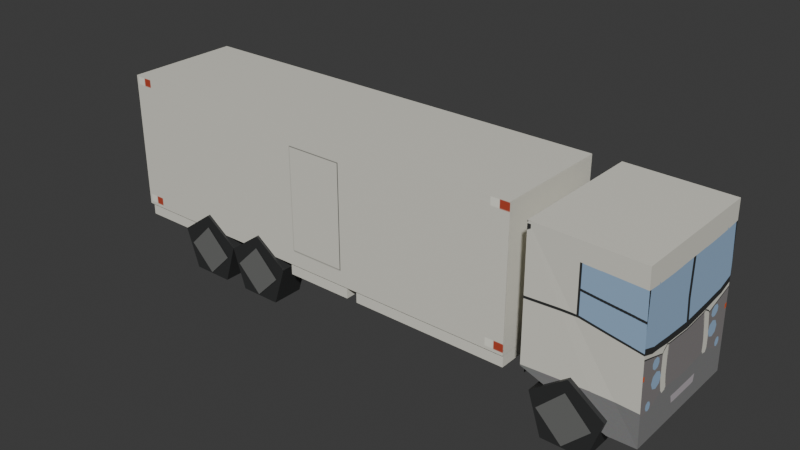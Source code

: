 # Source: caminhao.blend  (saved by Blender 4.3.34; exported with 4.5.12 LTS)
import bpy
from mathutils import Matrix  # noqa: F401  (used for matrix-valued properties, if any)

bpy.ops.wm.read_factory_settings(use_empty=True)
scene = bpy.context.scene
scene.name = 'Scene'

# ---- images (referenced by path relative to the original .blend; pixels are not part of the script)
import os
ASSET_DIR = os.environ.get("B2B_ASSET_DIR", "")  # directory of the original .blend (textures are referenced by path, not embedded)
HERE = os.path.dirname(os.path.abspath(__file__))  # packed textures are extracted next to this script under _unpacked/

def load_image(name, relpath, width, height, colorspace="sRGB"):
    """Load a texture the original file referenced (path relative to the .blend, or extracted next to this script)."""
    p = next((c for c in (os.path.join(HERE, relpath), os.path.join(ASSET_DIR, relpath)) if relpath and os.path.exists(c)), "")
    if p:
        img = bpy.data.images.load(p, check_existing=True)
        img.name = name
    else:  # same state as the original file: an image datablock whose file is absent (Cycles renders it pink)
        img = bpy.data.images.new(name, width, height)
        img.source = "FILE"
        img.filepath = "//" + (relpath or name)
    img.colorspace_settings.name = colorspace
    return img
img_caminhaoalbedolod0 = load_image('caminhaoAlbedoLOD0', '_unpacked/caminhaoAlbedoLOD0.4c30c8e7.png', 2048, 2048, 'sRGB')

# ---- materials (node trees are filled in below, after node groups)
mat_vidro_010 = bpy.data.materials.new('vidro.010')

# ---- material node trees
mat_vidro_010.use_nodes = True; mat_vidro_010.node_tree.nodes.clear()
_N = mat_vidro_010.node_tree.nodes; _L = mat_vidro_010.node_tree.links
n0 = _N.new('ShaderNodeBsdfPrincipled'); n0.name = 'Principled BSDF'; n0.location = (10, 300)
n0.inputs[3].default_value = 1.45
n1 = _N.new('ShaderNodeOutputMaterial'); n1.name = 'Material Output'; n1.location = (300, 300)
n2 = _N.new('ShaderNodeTexImage'); n2.name = 'Image Texture.001'; n2.location = (-406, 530)
n2.image = img_caminhaoalbedolod0
_L.new(n0.outputs[0], n1.inputs[0])
_L.new(n2.outputs[0], n0.inputs[0])
n1.is_active_output = True

# ---- world
world_world = bpy.data.worlds.new('World'); scene.world = world_world
world_world.use_nodes = True; world_world.node_tree.nodes.clear()
_N = world_world.node_tree.nodes; _L = world_world.node_tree.links
n0 = _N.new('ShaderNodeOutputWorld'); n0.name = 'World Output'; n0.location = (300, 300)
n1 = _N.new('ShaderNodeBackground'); n1.name = 'Background'; n1.location = (10, 300)
n1.inputs[0].default_value = (0.05088, 0.05088, 0.05088, 1.0)
_L.new(n1.outputs[0], n0.inputs[0])
n0.is_active_output = True
world_world.color = (0.05088, 0.05088, 0.05088)
world_world.use_sun_shadow = False
world_world.sun_shadow_jitter_overblur = 0.0

# ---- meshes
me_cube_015 = bpy.data.meshes.new('Cube.015')
me_cube_015.from_pydata([(-1.798, -0.3496, 0.2985), (-1.798, -0.3496, 1.134), (-1.798, 0.3575, 0.2985), (-1.798, 0.3575, 1.134), (0.865, -0.3496, 0.2985), (0.865, -0.3496, 1.134), (0.865, 0.3575, 0.2985), (0.865, 0.3575, 1.134), (1.644, 0.4035, 0.1615), (1.006, 0.413, 0.3415), (1.485, 0.4074, 0.1615), (1.002, 0.4146, 1.112), (1.62, 0.4239, 1.101), (1.644, -0.4035, 0.1615), (1.006, -0.413, 0.3415), (1.485, -0.4074, 0.1615), (1.002, -0.4146, 1.112), (1.62, -0.4239, 1.101), (1.12, 0.4394, 0.1641), (1.273, 0.4394, 0.01176), (1.425, 0.4394, 0.1639), (1.273, 0.4394, 0.3161), (-0.9914, 0.3698, 0.1641), (-0.8393, 0.3698, 0.01176), (-0.6871, 0.3698, 0.1639), (-0.8393, 0.3698, 0.3161), (-1.392, 0.3698, 0.1641), (-1.24, 0.3698, 0.01176), (-1.088, 0.3698, 0.1639), (-1.24, 0.3698, 0.3161), (1.12, -0.4369, 0.1641), (1.273, -0.4369, 0.01176), (1.425, -0.4369, 0.1639), (1.273, -0.4369, 0.3161), (-0.9903, -0.3698, 0.1641), (-0.8381, -0.3698, 0.01176), (-0.686, -0.3698, 0.1639), (-0.8381, -0.3698, 0.3161), (-1.396, -0.3698, 0.1641), (-1.244, -0.3698, 0.01176), (-1.092, -0.3698, 0.1639), (-1.244, -0.3698, 0.3161), (1.0, 0.3638, 0.3896), (1.0, 0.1537, 0.3896), (1.0, 0.1537, 0.271), (1.0, 0.3638, 0.271), (0.8288, 0.1537, 0.3896), (0.8288, 0.1537, 0.271), (1.0, -0.3638, 0.3896), (1.0, -0.1537, 0.3896), (1.0, -0.1537, 0.271), (1.0, -0.3638, 0.271), (0.8288, -0.1537, 0.3896), (0.8288, -0.1537, 0.271), (-0.5847, 0.1914, 0.2257), (-0.5847, 0.1914, 0.3343), (-0.1657, 0.1914, 0.2257), (-0.1657, 0.1914, 0.3343), (-0.5847, 0.3475, 0.2257), (-0.5847, 0.3475, 0.3343), (-0.1657, 0.3475, 0.3343), (-0.1657, 0.3475, 0.2257), (-0.09786, 0.1914, 0.2257), (-0.09786, 0.1914, 0.3343), (0.8599, 0.1914, 0.2257), (0.8599, 0.1914, 0.3343), (-0.09786, 0.3475, 0.2257), (-0.09786, 0.3475, 0.3343), (0.8599, 0.3475, 0.3343), (0.8599, 0.3475, 0.2257), (-1.782, 0.1914, 0.2257), (-1.782, 0.1914, 0.3343), (-1.399, 0.1914, 0.2257), (-1.399, 0.1914, 0.3343), (-1.782, 0.3475, 0.2257), (-1.782, 0.3475, 0.3343), (-1.399, 0.3475, 0.3343), (-1.399, 0.3475, 0.2257), (-0.5847, -0.1836, 0.2257), (-0.5847, -0.1836, 0.3343), (-0.1657, -0.1836, 0.2257), (-0.1657, -0.1836, 0.3343), (-0.5847, -0.3397, 0.2257), (-0.5847, -0.3397, 0.3343), (-0.1657, -0.3397, 0.3343), (-0.1657, -0.3397, 0.2257), (-0.09786, -0.1836, 0.2257), (-0.09786, -0.1836, 0.3343), (0.8599, -0.1836, 0.2257), (0.8599, -0.1836, 0.3343), (-0.09786, -0.3397, 0.2257), (-0.09786, -0.3397, 0.3343), (0.8599, -0.3397, 0.3343), (0.8599, -0.3397, 0.2257), (-1.782, -0.1836, 0.2257), (-1.782, -0.1836, 0.3343), (-1.399, -0.1836, 0.2257), (-1.399, -0.1836, 0.3343), (-1.782, -0.3397, 0.2257), (-1.782, -0.3397, 0.3343), (-1.399, -0.3397, 0.3343), (-1.399, -0.3397, 0.2257), (1.28, 0.4345, 0.3928), (1.485, 0.4345, 0.2439), (1.407, 0.4345, 0.002888), (1.153, 0.4345, 0.002888), (1.075, 0.4345, 0.2439), (1.28, 0.239, 0.3928), (1.485, 0.239, 0.2439), (1.407, 0.239, 0.002888), (1.153, 0.239, 0.002888), (1.075, 0.239, 0.2439), (-0.8334, 0.3652, 0.3928), (-0.6284, 0.3652, 0.2439), (-0.7067, 0.3652, 0.002888), (-0.96, 0.3652, 0.002888), (-1.038, 0.3652, 0.2439), (-0.8334, 0.1697, 0.3928), (-0.6284, 0.1697, 0.2439), (-0.7067, 0.1697, 0.002888), (-0.96, 0.1697, 0.002888), (-1.038, 0.1697, 0.2439), (-1.244, 0.3652, 0.3928), (-1.039, 0.3652, 0.2439), (-1.117, 0.3652, 0.002888), (-1.37, 0.3652, 0.002888), (-1.449, 0.3652, 0.2439), (-1.244, 0.1697, 0.3928), (-1.039, 0.1697, 0.2439), (-1.117, 0.1697, 0.002888), (-1.37, 0.1697, 0.002888), (-1.449, 0.1697, 0.2439), (1.28, -0.4345, 0.3928), (1.485, -0.4345, 0.2439), (1.407, -0.4345, 0.002888), (1.153, -0.4345, 0.002888), (1.075, -0.4345, 0.2439), (1.28, -0.239, 0.3928), (1.485, -0.239, 0.2439), (1.407, -0.239, 0.002888), (1.153, -0.239, 0.002888), (1.075, -0.239, 0.2439), (-0.8334, -0.3652, 0.3928), (-0.6284, -0.3652, 0.2439), (-0.7067, -0.3652, 0.002888), (-0.96, -0.3652, 0.002888), (-1.038, -0.3652, 0.2439), (-0.8334, -0.1697, 0.3928), (-0.6284, -0.1697, 0.2439), (-0.7067, -0.1697, 0.002888), (-0.96, -0.1697, 0.002888), (-1.038, -0.1697, 0.2439), (-1.244, -0.3652, 0.3928), (-1.039, -0.3652, 0.2439), (-1.117, -0.3652, 0.002888), (-1.37, -0.3652, 0.002888), (-1.449, -0.3652, 0.2439), (-1.244, -0.1697, 0.3928), (-1.039, -0.1697, 0.2439), (-1.117, -0.1697, 0.002888), (-1.37, -0.1697, 0.002888), (-1.449, -0.1697, 0.2439)], [], [(3, 7, 6, 2), (2, 0, 1, 3), (6, 7, 5, 4), (1, 0, 4, 5), (1, 5, 7, 3), (16, 11, 9, 14), (17, 16, 14, 15, 13), (9, 11, 12, 8, 10), (12, 11, 16, 17), (8, 12, 17, 13), (20, 19, 18, 21), (24, 23, 22, 25), (28, 27, 26, 29), (32, 33, 30, 31), (36, 37, 34, 35), (40, 41, 38, 39), (44, 47, 46, 43), (45, 44, 43, 42), (50, 49, 52, 53), (51, 48, 49, 50), (61, 58, 59, 60), (55, 59, 58, 54), (56, 61, 60, 57), (69, 66, 67, 68), (63, 67, 66, 62), (64, 69, 68, 65), (77, 74, 75, 76), (71, 75, 74, 70), (72, 77, 76, 73), (85, 84, 83, 82), (79, 78, 82, 83), (80, 81, 84, 85), (93, 92, 91, 90), (87, 86, 90, 91), (88, 89, 92, 93), (101, 100, 99, 98), (95, 94, 98, 99), (96, 97, 100, 101), (43, 46, 52, 49), (102, 103, 104, 105, 106), (106, 111, 107, 102), (105, 110, 111, 106), (104, 109, 110, 105), (103, 108, 109, 104), (102, 107, 108, 103), (112, 113, 114, 115, 116), (116, 121, 117, 112), (115, 120, 121, 116), (114, 119, 120, 115), (113, 118, 119, 114), (112, 117, 118, 113), (122, 123, 124, 125, 126), (126, 131, 127, 122), (125, 130, 131, 126), (124, 129, 130, 125), (123, 128, 129, 124), (122, 127, 128, 123), (132, 136, 135, 134, 133), (136, 132, 137, 141), (135, 136, 141, 140), (134, 135, 140, 139), (133, 134, 139, 138), (132, 133, 138, 137), (142, 146, 145, 144, 143), (146, 142, 147, 151), (145, 146, 151, 150), (144, 145, 150, 149), (143, 144, 149, 148), (142, 143, 148, 147), (152, 156, 155, 154, 153), (156, 152, 157, 161), (155, 156, 161, 160), (154, 155, 160, 159), (153, 154, 159, 158), (152, 153, 158, 157)])
_uv = me_cube_015.uv_layers.new(name='UVMap')
_uv.uv.foreach_set('vector', [0.907, 0.2965, 0.907, 1.947e-08, 1.0, -1.947e-08, 1.0, 0.2965, 0.7218, 0.343, 0.8006, 0.343, 0.8006, 0.4361, 0.7218, 0.4361, 0.7218, 0.343, 0.7218, 0.4361, 0.6431, 0.4361, 0.6431, 0.343, 0.8835, 0.7749, 0.7905, 0.7749, 0.7905, 0.4784, 0.8835, 0.4784, 0.8835, 0.7749, 0.8835, 0.4784, 0.9623, 0.4784, 0.9623, 0.7749, 0.4642, 0.8813, 0.4642, 0.489, 0.7905, 0.4897, 0.7905, 0.8806, 0.2933, 0.4189, 3.901e-05, 0.4135, 0.1443, 0.08443, 0.2288, 3.893e-08, 0.3038, 0.000502, 0.493, 0.08443, 0.6431, 0.4135, 0.3498, 0.4189, 0.3393, 0.000502, 0.4144, 0.0, 0.5858, 0.7848, 0.5882, 0.6557, 0.4874, 0.6629, 0.4881, 0.7825, 0.3945, 0.4784, 0.4042, 0.8989, 0.002953, 0.8989, 0.0126, 0.4784, 0.6111, 0.9842, 0.5924, 0.9919, 0.5846, 0.9732, 0.6033, 0.9654, 0.6683, 0.9149, 0.6495, 0.9226, 0.6418, 0.9039, 0.6605, 0.8961, 0.6444, 0.9825, 0.6257, 0.9903, 0.6179, 0.9715, 0.6367, 0.9638, 0.6111, 0.9842, 0.6033, 0.9654, 0.5846, 0.9732, 0.5924, 0.9919, 0.6683, 0.9149, 0.6605, 0.8961, 0.6418, 0.9039, 0.6495, 0.9226, 0.6444, 0.9825, 0.6367, 0.9638, 0.6179, 0.9715, 0.6257, 0.9903, 0.547, 0.9316, 0.547, 0.8973, 0.5233, 0.8973, 0.5233, 0.9316, 0.547, 0.9736, 0.547, 0.9316, 0.5233, 0.9316, 0.5233, 0.9736, 0.547, 0.9316, 0.5233, 0.9316, 0.5233, 0.8973, 0.547, 0.8973, 0.547, 0.9736, 0.5233, 0.9736, 0.5233, 0.9316, 0.547, 0.9316, 0.6459, 0.9276, 0.6459, 0.9811, 0.6994, 0.9811, 0.6994, 0.9276, 0.6994, 0.9811, 0.6994, 0.9811, 0.6459, 0.9811, 0.6459, 0.9811, 0.6459, 0.9276, 0.6459, 0.9276, 0.6994, 0.9276, 0.6994, 0.9276, 0.6459, 0.9276, 0.6459, 0.9811, 0.6994, 0.9811, 0.6994, 0.9276, 0.6994, 0.9811, 0.6994, 0.9811, 0.6459, 0.9811, 0.6459, 0.9811, 0.6459, 0.9276, 0.6459, 0.9276, 0.6994, 0.9276, 0.6994, 0.9276, 0.6459, 0.9276, 0.6459, 0.9811, 0.6994, 0.9811, 0.6994, 0.9276, 0.6994, 0.9811, 0.6994, 0.9811, 0.6459, 0.9811, 0.6459, 0.9811, 0.6459, 0.9276, 0.6459, 0.9276, 0.6994, 0.9276, 0.6994, 0.9276, 0.6459, 0.9276, 0.6994, 0.9276, 0.6994, 0.9811, 0.6459, 0.9811, 0.6994, 0.9811, 0.6459, 0.9811, 0.6459, 0.9811, 0.6994, 0.9811, 0.6459, 0.9276, 0.6994, 0.9276, 0.6994, 0.9276, 0.6459, 0.9276, 0.6459, 0.9276, 0.6994, 0.9276, 0.6994, 0.9811, 0.6459, 0.9811, 0.6994, 0.9811, 0.6459, 0.9811, 0.6459, 0.9811, 0.6994, 0.9811, 0.6459, 0.9276, 0.6994, 0.9276, 0.6994, 0.9276, 0.6459, 0.9276, 0.6459, 0.9276, 0.6994, 0.9276, 0.6994, 0.9811, 0.6459, 0.9811, 0.6994, 0.9811, 0.6459, 0.9811, 0.6459, 0.9811, 0.6994, 0.9811, 0.6459, 0.9276, 0.6994, 0.9276, 0.6994, 0.9276, 0.6459, 0.9276, 0.5233, 0.9316, 0.5233, 0.8973, 0.5233, 0.8973, 0.5233, 0.9316, 0.5982, 0.9342, 0.6153, 0.9218, 0.6087, 0.9017, 0.5876, 0.9017, 0.5811, 0.9218, 0.557, 0.9349, 0.557, 0.9504, 0.5421, 0.9504, 0.5421, 0.9349, 0.572, 0.9349, 0.572, 0.9504, 0.557, 0.9504, 0.557, 0.9349, 0.587, 0.9349, 0.587, 0.9504, 0.572, 0.9504, 0.572, 0.9349, 0.6019, 0.9349, 0.6019, 0.9504, 0.587, 0.9504, 0.587, 0.9349, 0.6169, 0.9349, 0.6169, 0.9504, 0.6019, 0.9504, 0.6019, 0.9349, 0.5982, 0.9342, 0.6153, 0.9218, 0.6087, 0.9017, 0.5876, 0.9017, 0.5811, 0.9218, 0.557, 0.9349, 0.557, 0.9504, 0.5421, 0.9504, 0.5421, 0.9349, 0.572, 0.9349, 0.572, 0.9504, 0.557, 0.9504, 0.557, 0.9349, 0.587, 0.9349, 0.587, 0.9504, 0.572, 0.9504, 0.572, 0.9349, 0.6019, 0.9349, 0.6019, 0.9504, 0.587, 0.9504, 0.587, 0.9349, 0.6169, 0.9349, 0.6169, 0.9504, 0.6019, 0.9504, 0.6019, 0.9349, 0.5982, 0.9342, 0.6153, 0.9218, 0.6087, 0.9017, 0.5876, 0.9017, 0.5811, 0.9218, 0.557, 0.9349, 0.557, 0.9504, 0.5421, 0.9504, 0.5421, 0.9349, 0.572, 0.9349, 0.572, 0.9504, 0.557, 0.9504, 0.557, 0.9349, 0.587, 0.9349, 0.587, 0.9504, 0.572, 0.9504, 0.572, 0.9349, 0.6019, 0.9349, 0.6019, 0.9504, 0.587, 0.9504, 0.587, 0.9349, 0.6169, 0.9349, 0.6169, 0.9504, 0.6019, 0.9504, 0.6019, 0.9349, 0.5982, 0.9342, 0.5811, 0.9218, 0.5876, 0.9017, 0.6087, 0.9017, 0.6153, 0.9218, 0.557, 0.9349, 0.5421, 0.9349, 0.5421, 0.9504, 0.557, 0.9504, 0.572, 0.9349, 0.557, 0.9349, 0.557, 0.9504, 0.572, 0.9504, 0.587, 0.9349, 0.572, 0.9349, 0.572, 0.9504, 0.587, 0.9504, 0.6019, 0.9349, 0.587, 0.9349, 0.587, 0.9504, 0.6019, 0.9504, 0.6169, 0.9349, 0.6019, 0.9349, 0.6019, 0.9504, 0.6169, 0.9504, 0.5982, 0.9342, 0.5811, 0.9218, 0.5876, 0.9017, 0.6087, 0.9017, 0.6153, 0.9218, 0.557, 0.9349, 0.5421, 0.9349, 0.5421, 0.9504, 0.557, 0.9504, 0.572, 0.9349, 0.557, 0.9349, 0.557, 0.9504, 0.572, 0.9504, 0.587, 0.9349, 0.572, 0.9349, 0.572, 0.9504, 0.587, 0.9504, 0.6019, 0.9349, 0.587, 0.9349, 0.587, 0.9504, 0.6019, 0.9504, 0.6169, 0.9349, 0.6019, 0.9349, 0.6019, 0.9504, 0.6169, 0.9504, 0.5982, 0.9342, 0.5811, 0.9218, 0.5876, 0.9017, 0.6087, 0.9017, 0.6153, 0.9218, 0.557, 0.9349, 0.5421, 0.9349, 0.5421, 0.9504, 0.557, 0.9504, 0.572, 0.9349, 0.557, 0.9349, 0.557, 0.9504, 0.572, 0.9504, 0.587, 0.9349, 0.572, 0.9349, 0.572, 0.9504, 0.587, 0.9504, 0.6019, 0.9349, 0.587, 0.9349, 0.587, 0.9504, 0.6019, 0.9504, 0.6169, 0.9349, 0.6019, 0.9349, 0.6019, 0.9504, 0.6169, 0.9504])
me_cube_015.materials.append(mat_vidro_010)
me_cube_015.update()

# ---- objects
ob_caminhao_lod0 = bpy.data.objects.new('caminhao_LOD0', me_cube_015)

# ---- transforms, parenting, visibility, modifiers, constraints
ob_caminhao_lod0.location = (0.0, 0.0, 0.0)

# ---- collection membership
scene.collection.objects.link(ob_caminhao_lod0)

# ---- scene / render settings (as saved in the file)
scene.frame_start = 1; scene.frame_end = 250; scene.frame_set(202)
scene.render.engine = 'CYCLES'
scene.cycles.sampling_pattern = 'TABULATED_SOBOL'
scene.cycles.bake_type = 'DIFFUSE'
bpy.context.view_layer.update()

# ---- added for rendering (the .blend has no active camera and no usable light): camera, sun
cam_auto = bpy.data.cameras.new('AutoCamera')
cam_auto.lens = 50.0
cam_auto.sensor_width = 36.0
cam_auto.clip_end = 1000.0
ob_auto_camera = bpy.data.objects.new('AutoCamera', cam_auto)
scene.collection.objects.link(ob_auto_camera)
ob_auto_camera.location = (3.3712, -4.13698, 3.3272)
ob_auto_camera.rotation_euler = (1.09748, -7.21219e-08, 0.694738)
scene.camera = ob_auto_camera
light_auto_sun = bpy.data.lights.new('AutoSun', 'SUN')
light_auto_sun.energy = 3.0
light_auto_sun.angle = 0.0523599
ob_auto_sun = bpy.data.objects.new('AutoSun', light_auto_sun)
scene.collection.objects.link(ob_auto_sun)
ob_auto_sun.rotation_euler = (0.872665, 0.174533, 0.523599)
bpy.context.view_layer.update()
